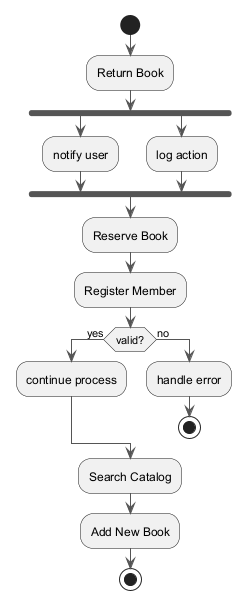

The diagram above was rendered by PlantUML. Its source (embedded in the PNG):
@startuml
skinparam monochrome true
skinparam ArrowColor #555555
start
:Return Book;
fork
:notify user;
fork again
:log action;
end fork
:Reserve Book;
:Register Member;
if (valid?) then (yes)
:continue process;
else (no)
:handle error;
stop
endif
:Search Catalog;
:Add New Book;
stop
@enduml